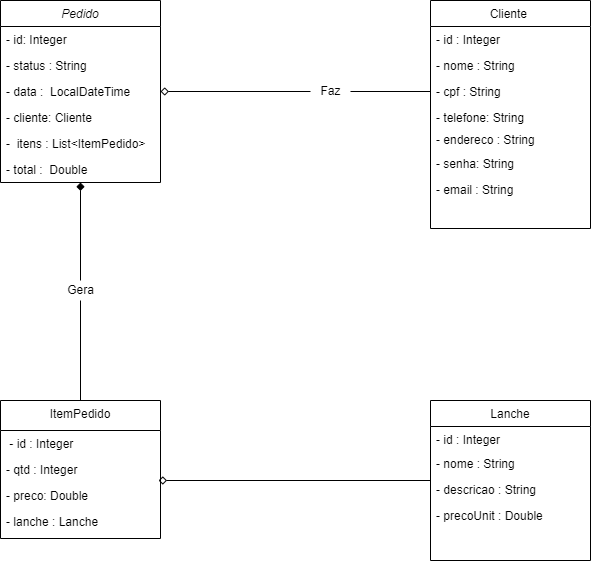

The diagram above was exported from draw.io. Its source (the exported page's mxGraphModel, read from the mxfile embedded in the PNG):
<mxGraphModel dx="1248" dy="625" grid="1" gridSize="10" guides="1" tooltips="1" connect="1" arrows="1" fold="1" page="1" pageScale="1" pageWidth="827" pageHeight="1169" math="0" shadow="0">
  <root>
    <mxCell id="WIyWlLk6GJQsqaUBKTNV-0" />
    <mxCell id="WIyWlLk6GJQsqaUBKTNV-1" parent="WIyWlLk6GJQsqaUBKTNV-0" />
    <mxCell id="HkWzEwU8FeYW9QX8qQSP-16" style="edgeStyle=orthogonalEdgeStyle;rounded=0;orthogonalLoop=1;jettySize=auto;html=1;startArrow=none;startFill=0;endArrow=none;endFill=0;" parent="WIyWlLk6GJQsqaUBKTNV-1" source="HkWzEwU8FeYW9QX8qQSP-17" target="zkfFHV4jXpPFQw0GAbJ--6" edge="1">
      <mxGeometry relative="1" as="geometry" />
    </mxCell>
    <mxCell id="zkfFHV4jXpPFQw0GAbJ--0" value="Pedido" style="swimlane;fontStyle=2;align=center;verticalAlign=top;childLayout=stackLayout;horizontal=1;startSize=26;horizontalStack=0;resizeParent=1;resizeLast=0;collapsible=1;marginBottom=0;rounded=0;shadow=0;strokeWidth=1;" parent="WIyWlLk6GJQsqaUBKTNV-1" vertex="1">
      <mxGeometry x="140" y="80" width="160" height="182" as="geometry">
        <mxRectangle x="230" y="140" width="160" height="26" as="alternateBounds" />
      </mxGeometry>
    </mxCell>
    <mxCell id="zkfFHV4jXpPFQw0GAbJ--2" value="- id: Integer" style="text;align=left;verticalAlign=top;spacingLeft=4;spacingRight=4;overflow=hidden;rotatable=0;points=[[0,0.5],[1,0.5]];portConstraint=eastwest;rounded=0;shadow=0;html=0;" parent="zkfFHV4jXpPFQw0GAbJ--0" vertex="1">
      <mxGeometry y="26" width="160" height="26" as="geometry" />
    </mxCell>
    <mxCell id="zkfFHV4jXpPFQw0GAbJ--3" value="- status : String" style="text;align=left;verticalAlign=top;spacingLeft=4;spacingRight=4;overflow=hidden;rotatable=0;points=[[0,0.5],[1,0.5]];portConstraint=eastwest;rounded=0;shadow=0;html=0;" parent="zkfFHV4jXpPFQw0GAbJ--0" vertex="1">
      <mxGeometry y="52" width="160" height="26" as="geometry" />
    </mxCell>
    <mxCell id="zkfFHV4jXpPFQw0GAbJ--5" value="- data :  LocalDateTime" style="text;align=left;verticalAlign=top;spacingLeft=4;spacingRight=4;overflow=hidden;rotatable=0;points=[[0,0.5],[1,0.5]];portConstraint=eastwest;" parent="zkfFHV4jXpPFQw0GAbJ--0" vertex="1">
      <mxGeometry y="78" width="160" height="26" as="geometry" />
    </mxCell>
    <mxCell id="HkWzEwU8FeYW9QX8qQSP-10" value="- cliente: Cliente" style="text;strokeColor=none;fillColor=none;align=left;verticalAlign=top;spacingLeft=4;spacingRight=4;overflow=hidden;rotatable=0;points=[[0,0.5],[1,0.5]];portConstraint=eastwest;" parent="zkfFHV4jXpPFQw0GAbJ--0" vertex="1">
      <mxGeometry y="104" width="160" height="26" as="geometry" />
    </mxCell>
    <mxCell id="HkWzEwU8FeYW9QX8qQSP-19" value="-  itens : List&lt;ItemPedido&gt;" style="text;strokeColor=none;fillColor=none;align=left;verticalAlign=top;spacingLeft=4;spacingRight=4;overflow=hidden;rotatable=0;points=[[0,0.5],[1,0.5]];portConstraint=eastwest;" parent="zkfFHV4jXpPFQw0GAbJ--0" vertex="1">
      <mxGeometry y="130" width="160" height="26" as="geometry" />
    </mxCell>
    <mxCell id="HkWzEwU8FeYW9QX8qQSP-14" value="- total :  Double" style="text;strokeColor=none;fillColor=none;align=left;verticalAlign=top;spacingLeft=4;spacingRight=4;overflow=hidden;rotatable=0;points=[[0,0.5],[1,0.5]];portConstraint=eastwest;" parent="zkfFHV4jXpPFQw0GAbJ--0" vertex="1">
      <mxGeometry y="156" width="160" height="26" as="geometry" />
    </mxCell>
    <mxCell id="zkfFHV4jXpPFQw0GAbJ--6" value="ItemPedido" style="swimlane;fontStyle=0;align=center;verticalAlign=top;childLayout=stackLayout;horizontal=1;startSize=30;horizontalStack=0;resizeParent=1;resizeLast=0;collapsible=1;marginBottom=0;rounded=0;shadow=0;strokeWidth=1;" parent="WIyWlLk6GJQsqaUBKTNV-1" vertex="1">
      <mxGeometry x="140" y="480" width="160" height="138" as="geometry">
        <mxRectangle x="130" y="380" width="160" height="26" as="alternateBounds" />
      </mxGeometry>
    </mxCell>
    <mxCell id="zkfFHV4jXpPFQw0GAbJ--7" value=" - id : Integer " style="text;align=left;verticalAlign=top;spacingLeft=4;spacingRight=4;overflow=hidden;rotatable=0;points=[[0,0.5],[1,0.5]];portConstraint=eastwest;" parent="zkfFHV4jXpPFQw0GAbJ--6" vertex="1">
      <mxGeometry y="30" width="160" height="26" as="geometry" />
    </mxCell>
    <mxCell id="zkfFHV4jXpPFQw0GAbJ--8" value="- qtd : Integer" style="text;align=left;verticalAlign=top;spacingLeft=4;spacingRight=4;overflow=hidden;rotatable=0;points=[[0,0.5],[1,0.5]];portConstraint=eastwest;rounded=0;shadow=0;html=0;" parent="zkfFHV4jXpPFQw0GAbJ--6" vertex="1">
      <mxGeometry y="56" width="160" height="26" as="geometry" />
    </mxCell>
    <mxCell id="HkWzEwU8FeYW9QX8qQSP-25" value="- preco: Double" style="text;strokeColor=none;fillColor=none;align=left;verticalAlign=top;spacingLeft=4;spacingRight=4;overflow=hidden;rotatable=0;points=[[0,0.5],[1,0.5]];portConstraint=eastwest;" parent="zkfFHV4jXpPFQw0GAbJ--6" vertex="1">
      <mxGeometry y="82" width="160" height="26" as="geometry" />
    </mxCell>
    <mxCell id="HkWzEwU8FeYW9QX8qQSP-27" value="- lanche : Lanche" style="text;strokeColor=none;fillColor=none;align=left;verticalAlign=top;spacingLeft=4;spacingRight=4;overflow=hidden;rotatable=0;points=[[0,0.5],[1,0.5]];portConstraint=eastwest;" parent="zkfFHV4jXpPFQw0GAbJ--6" vertex="1">
      <mxGeometry y="108" width="160" height="26" as="geometry" />
    </mxCell>
    <mxCell id="HkWzEwU8FeYW9QX8qQSP-34" style="edgeStyle=none;rounded=0;orthogonalLoop=1;jettySize=auto;html=1;entryX=0.988;entryY=-0.077;entryDx=0;entryDy=0;entryPerimeter=0;startArrow=none;startFill=0;endArrow=diamond;endFill=0;" parent="WIyWlLk6GJQsqaUBKTNV-1" source="zkfFHV4jXpPFQw0GAbJ--13" target="HkWzEwU8FeYW9QX8qQSP-25" edge="1">
      <mxGeometry relative="1" as="geometry" />
    </mxCell>
    <mxCell id="zkfFHV4jXpPFQw0GAbJ--13" value="Lanche" style="swimlane;fontStyle=0;align=center;verticalAlign=top;childLayout=stackLayout;horizontal=1;startSize=26;horizontalStack=0;resizeParent=1;resizeLast=0;collapsible=1;marginBottom=0;rounded=0;shadow=0;strokeWidth=1;" parent="WIyWlLk6GJQsqaUBKTNV-1" vertex="1">
      <mxGeometry x="570" y="480" width="160" height="160" as="geometry">
        <mxRectangle x="340" y="380" width="170" height="26" as="alternateBounds" />
      </mxGeometry>
    </mxCell>
    <mxCell id="zkfFHV4jXpPFQw0GAbJ--14" value="- id : Integer" style="text;align=left;verticalAlign=top;spacingLeft=4;spacingRight=4;overflow=hidden;rotatable=0;points=[[0,0.5],[1,0.5]];portConstraint=eastwest;" parent="zkfFHV4jXpPFQw0GAbJ--13" vertex="1">
      <mxGeometry y="26" width="160" height="24" as="geometry" />
    </mxCell>
    <mxCell id="HkWzEwU8FeYW9QX8qQSP-29" value="- nome : String" style="text;strokeColor=none;fillColor=none;align=left;verticalAlign=top;spacingLeft=4;spacingRight=4;overflow=hidden;rotatable=0;points=[[0,0.5],[1,0.5]];portConstraint=eastwest;" parent="zkfFHV4jXpPFQw0GAbJ--13" vertex="1">
      <mxGeometry y="50" width="160" height="26" as="geometry" />
    </mxCell>
    <mxCell id="HkWzEwU8FeYW9QX8qQSP-31" value="- descricao : String" style="text;strokeColor=none;fillColor=none;align=left;verticalAlign=top;spacingLeft=4;spacingRight=4;overflow=hidden;rotatable=0;points=[[0,0.5],[1,0.5]];portConstraint=eastwest;" parent="zkfFHV4jXpPFQw0GAbJ--13" vertex="1">
      <mxGeometry y="76" width="160" height="26" as="geometry" />
    </mxCell>
    <mxCell id="HkWzEwU8FeYW9QX8qQSP-32" value="- precoUnit : Double" style="text;strokeColor=none;fillColor=none;align=left;verticalAlign=top;spacingLeft=4;spacingRight=4;overflow=hidden;rotatable=0;points=[[0,0.5],[1,0.5]];portConstraint=eastwest;" parent="zkfFHV4jXpPFQw0GAbJ--13" vertex="1">
      <mxGeometry y="102" width="160" height="26" as="geometry" />
    </mxCell>
    <mxCell id="zkfFHV4jXpPFQw0GAbJ--17" value="Cliente " style="swimlane;fontStyle=0;align=center;verticalAlign=top;childLayout=stackLayout;horizontal=1;startSize=26;horizontalStack=0;resizeParent=1;resizeLast=0;collapsible=1;marginBottom=0;rounded=0;shadow=0;strokeWidth=1;swimlaneFillColor=default;" parent="WIyWlLk6GJQsqaUBKTNV-1" vertex="1">
      <mxGeometry x="570" y="80" width="160" height="228" as="geometry">
        <mxRectangle x="550" y="140" width="160" height="26" as="alternateBounds" />
      </mxGeometry>
    </mxCell>
    <mxCell id="HkWzEwU8FeYW9QX8qQSP-3" value="- id : Integer" style="text;strokeColor=none;fillColor=none;align=left;verticalAlign=top;spacingLeft=4;spacingRight=4;overflow=hidden;rotatable=0;points=[[0,0.5],[1,0.5]];portConstraint=eastwest;" parent="zkfFHV4jXpPFQw0GAbJ--17" vertex="1">
      <mxGeometry y="26" width="160" height="26" as="geometry" />
    </mxCell>
    <mxCell id="zkfFHV4jXpPFQw0GAbJ--18" value="- nome : String " style="text;align=left;verticalAlign=top;spacingLeft=4;spacingRight=4;overflow=hidden;rotatable=0;points=[[0,0.5],[1,0.5]];portConstraint=eastwest;" parent="zkfFHV4jXpPFQw0GAbJ--17" vertex="1">
      <mxGeometry y="52" width="160" height="26" as="geometry" />
    </mxCell>
    <mxCell id="zkfFHV4jXpPFQw0GAbJ--19" value="- cpf : String" style="text;align=left;verticalAlign=top;spacingLeft=4;spacingRight=4;overflow=hidden;rotatable=0;points=[[0,0.5],[1,0.5]];portConstraint=eastwest;rounded=0;shadow=0;html=0;" parent="zkfFHV4jXpPFQw0GAbJ--17" vertex="1">
      <mxGeometry y="78" width="160" height="26" as="geometry" />
    </mxCell>
    <mxCell id="HkWzEwU8FeYW9QX8qQSP-7" value="- telefone: String" style="text;align=left;verticalAlign=top;spacingLeft=4;spacingRight=4;overflow=hidden;rotatable=0;points=[[0,0.5],[1,0.5]];portConstraint=eastwest;rounded=0;shadow=0;html=0;" parent="zkfFHV4jXpPFQw0GAbJ--17" vertex="1">
      <mxGeometry y="104" width="160" height="22" as="geometry" />
    </mxCell>
    <mxCell id="HkWzEwU8FeYW9QX8qQSP-2" value="- endereco : String" style="text;strokeColor=none;fillColor=none;align=left;verticalAlign=top;spacingLeft=4;spacingRight=4;overflow=hidden;rotatable=0;points=[[0,0.5],[1,0.5]];portConstraint=eastwest;" parent="zkfFHV4jXpPFQw0GAbJ--17" vertex="1">
      <mxGeometry y="126" width="160" height="24" as="geometry" />
    </mxCell>
    <mxCell id="HkWzEwU8FeYW9QX8qQSP-5" value="- senha: String" style="text;strokeColor=none;fillColor=none;align=left;verticalAlign=top;spacingLeft=4;spacingRight=4;overflow=hidden;rotatable=0;points=[[0,0.5],[1,0.5]];portConstraint=eastwest;" parent="zkfFHV4jXpPFQw0GAbJ--17" vertex="1">
      <mxGeometry y="150" width="160" height="26" as="geometry" />
    </mxCell>
    <mxCell id="HkWzEwU8FeYW9QX8qQSP-4" value="- email : String" style="text;strokeColor=none;fillColor=none;align=left;verticalAlign=top;spacingLeft=4;spacingRight=4;overflow=hidden;rotatable=0;points=[[0,0.5],[1,0.5]];portConstraint=eastwest;" parent="zkfFHV4jXpPFQw0GAbJ--17" vertex="1">
      <mxGeometry y="176" width="160" height="24" as="geometry" />
    </mxCell>
    <mxCell id="HkWzEwU8FeYW9QX8qQSP-17" value="Gera" style="text;html=1;align=center;verticalAlign=middle;resizable=0;points=[];autosize=1;strokeColor=none;fillColor=none;" parent="WIyWlLk6GJQsqaUBKTNV-1" vertex="1">
      <mxGeometry x="200" y="360" width="40" height="20" as="geometry" />
    </mxCell>
    <mxCell id="HkWzEwU8FeYW9QX8qQSP-18" value="" style="edgeStyle=orthogonalEdgeStyle;rounded=0;orthogonalLoop=1;jettySize=auto;html=1;startArrow=diamond;startFill=1;endArrow=none;endFill=0;" parent="WIyWlLk6GJQsqaUBKTNV-1" source="zkfFHV4jXpPFQw0GAbJ--0" target="HkWzEwU8FeYW9QX8qQSP-17" edge="1">
      <mxGeometry relative="1" as="geometry">
        <mxPoint x="300" y="310" as="sourcePoint" />
        <mxPoint x="260" y="447" as="targetPoint" />
      </mxGeometry>
    </mxCell>
    <mxCell id="HkWzEwU8FeYW9QX8qQSP-22" style="edgeStyle=none;rounded=0;orthogonalLoop=1;jettySize=auto;html=1;entryX=1;entryY=0.5;entryDx=0;entryDy=0;entryPerimeter=0;startArrow=diamond;startFill=1;endArrow=none;endFill=0;" parent="WIyWlLk6GJQsqaUBKTNV-1" edge="1">
      <mxGeometry relative="1" as="geometry">
        <mxPoint x="495" y="215" as="sourcePoint" />
        <mxPoint x="495" y="215" as="targetPoint" />
      </mxGeometry>
    </mxCell>
    <mxCell id="HkWzEwU8FeYW9QX8qQSP-30" style="edgeStyle=none;rounded=0;orthogonalLoop=1;jettySize=auto;html=1;entryX=1;entryY=0.5;entryDx=0;entryDy=0;startArrow=none;startFill=0;endArrow=diamond;endFill=0;" parent="WIyWlLk6GJQsqaUBKTNV-1" source="HkWzEwU8FeYW9QX8qQSP-35" target="zkfFHV4jXpPFQw0GAbJ--5" edge="1">
      <mxGeometry relative="1" as="geometry" />
    </mxCell>
    <mxCell id="HkWzEwU8FeYW9QX8qQSP-35" value="Faz" style="text;html=1;align=center;verticalAlign=middle;resizable=0;points=[];autosize=1;strokeColor=none;fillColor=none;" parent="WIyWlLk6GJQsqaUBKTNV-1" vertex="1">
      <mxGeometry x="450" y="161" width="40" height="20" as="geometry" />
    </mxCell>
    <mxCell id="HkWzEwU8FeYW9QX8qQSP-36" value="" style="edgeStyle=none;rounded=0;orthogonalLoop=1;jettySize=auto;html=1;entryX=1;entryY=0.5;entryDx=0;entryDy=0;startArrow=none;startFill=0;endArrow=none;endFill=0;" parent="WIyWlLk6GJQsqaUBKTNV-1" source="zkfFHV4jXpPFQw0GAbJ--19" target="HkWzEwU8FeYW9QX8qQSP-35" edge="1">
      <mxGeometry relative="1" as="geometry">
        <mxPoint x="620" y="171" as="sourcePoint" />
        <mxPoint x="360" y="171" as="targetPoint" />
      </mxGeometry>
    </mxCell>
  </root>
</mxGraphModel>